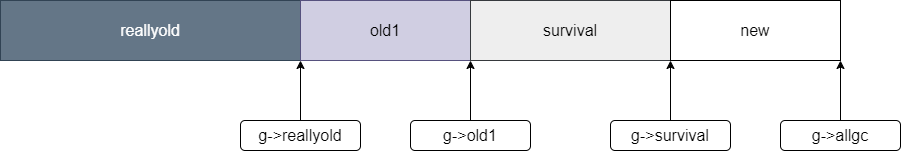

The diagram above was exported from draw.io. Its source (the exported page's mxGraphModel, read from the mxfile embedded in the PNG):
<mxGraphModel dx="1434" dy="746" grid="1" gridSize="10" guides="1" tooltips="1" connect="1" arrows="1" fold="1" page="1" pageScale="1" pageWidth="850" pageHeight="1100" math="0" shadow="0">
  <root>
    <mxCell id="0" />
    <mxCell id="1" parent="0" />
    <mxCell id="BMD3vk750Op_6i22iyfP-1" value="&lt;font style=&quot;font-size: 16px;&quot;&gt;reallyold&lt;/font&gt;" style="rounded=0;whiteSpace=wrap;html=1;fillColor=#647687;fontColor=#ffffff;strokeColor=#314354;" vertex="1" parent="1">
      <mxGeometry y="150" width="300" height="60" as="geometry" />
    </mxCell>
    <mxCell id="BMD3vk750Op_6i22iyfP-2" value="&lt;font style=&quot;font-size: 16px;&quot;&gt;old1&lt;/font&gt;" style="rounded=0;whiteSpace=wrap;html=1;fillColor=#d0cee2;strokeColor=#56517e;" vertex="1" parent="1">
      <mxGeometry x="300" y="150" width="170" height="60" as="geometry" />
    </mxCell>
    <mxCell id="BMD3vk750Op_6i22iyfP-3" value="&lt;span style=&quot;font-size: 16px;&quot;&gt;survival&lt;/span&gt;" style="rounded=0;whiteSpace=wrap;html=1;fillColor=#eeeeee;strokeColor=#36393d;" vertex="1" parent="1">
      <mxGeometry x="470" y="150" width="200" height="60" as="geometry" />
    </mxCell>
    <mxCell id="BMD3vk750Op_6i22iyfP-4" value="&lt;span style=&quot;font-size: 16px;&quot;&gt;new&lt;/span&gt;" style="rounded=0;whiteSpace=wrap;html=1;" vertex="1" parent="1">
      <mxGeometry x="670" y="150" width="170" height="60" as="geometry" />
    </mxCell>
    <mxCell id="BMD3vk750Op_6i22iyfP-6" style="edgeStyle=orthogonalEdgeStyle;rounded=0;orthogonalLoop=1;jettySize=auto;html=1;exitX=0.5;exitY=0;exitDx=0;exitDy=0;entryX=0;entryY=1;entryDx=0;entryDy=0;" edge="1" parent="1" source="BMD3vk750Op_6i22iyfP-5" target="BMD3vk750Op_6i22iyfP-2">
      <mxGeometry relative="1" as="geometry" />
    </mxCell>
    <mxCell id="BMD3vk750Op_6i22iyfP-5" value="&lt;font style=&quot;font-size: 16px;&quot;&gt;g-&amp;gt;reallyold&lt;/font&gt;" style="rounded=1;whiteSpace=wrap;html=1;" vertex="1" parent="1">
      <mxGeometry x="240" y="270" width="120" height="30" as="geometry" />
    </mxCell>
    <mxCell id="BMD3vk750Op_6i22iyfP-8" style="edgeStyle=orthogonalEdgeStyle;rounded=0;orthogonalLoop=1;jettySize=auto;html=1;exitX=0.5;exitY=0;exitDx=0;exitDy=0;entryX=0;entryY=1;entryDx=0;entryDy=0;" edge="1" parent="1" source="BMD3vk750Op_6i22iyfP-7" target="BMD3vk750Op_6i22iyfP-3">
      <mxGeometry relative="1" as="geometry" />
    </mxCell>
    <mxCell id="BMD3vk750Op_6i22iyfP-7" value="&lt;font style=&quot;font-size: 16px;&quot;&gt;g-&amp;gt;old1&lt;/font&gt;" style="rounded=1;whiteSpace=wrap;html=1;" vertex="1" parent="1">
      <mxGeometry x="410" y="270" width="120" height="30" as="geometry" />
    </mxCell>
    <mxCell id="BMD3vk750Op_6i22iyfP-10" style="edgeStyle=orthogonalEdgeStyle;rounded=0;orthogonalLoop=1;jettySize=auto;html=1;exitX=0.5;exitY=0;exitDx=0;exitDy=0;entryX=0;entryY=1;entryDx=0;entryDy=0;" edge="1" parent="1" source="BMD3vk750Op_6i22iyfP-9" target="BMD3vk750Op_6i22iyfP-4">
      <mxGeometry relative="1" as="geometry" />
    </mxCell>
    <mxCell id="BMD3vk750Op_6i22iyfP-9" value="&lt;font style=&quot;font-size: 16px;&quot;&gt;g-&amp;gt;survival&lt;/font&gt;" style="rounded=1;whiteSpace=wrap;html=1;" vertex="1" parent="1">
      <mxGeometry x="610" y="270" width="120" height="30" as="geometry" />
    </mxCell>
    <mxCell id="BMD3vk750Op_6i22iyfP-12" style="edgeStyle=orthogonalEdgeStyle;rounded=0;orthogonalLoop=1;jettySize=auto;html=1;exitX=0.5;exitY=0;exitDx=0;exitDy=0;entryX=1;entryY=1;entryDx=0;entryDy=0;" edge="1" parent="1" source="BMD3vk750Op_6i22iyfP-11" target="BMD3vk750Op_6i22iyfP-4">
      <mxGeometry relative="1" as="geometry" />
    </mxCell>
    <mxCell id="BMD3vk750Op_6i22iyfP-11" value="&lt;font style=&quot;font-size: 16px;&quot;&gt;g-&amp;gt;allgc&lt;/font&gt;" style="rounded=1;whiteSpace=wrap;html=1;" vertex="1" parent="1">
      <mxGeometry x="780" y="270" width="120" height="30" as="geometry" />
    </mxCell>
  </root>
</mxGraphModel>